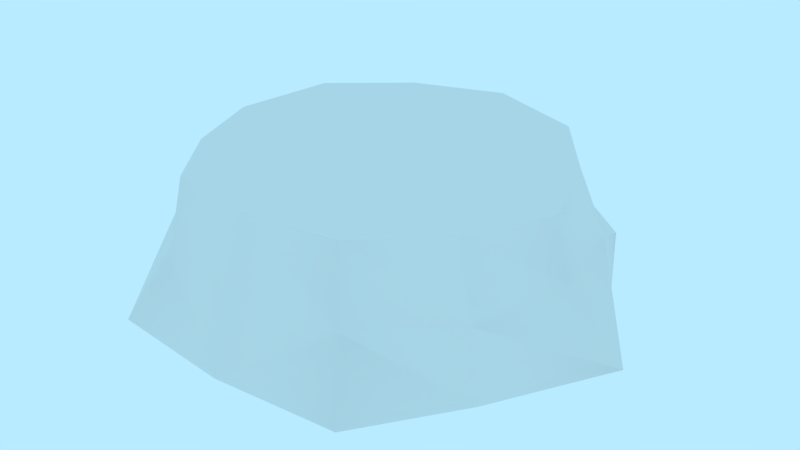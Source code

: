# Source: prop-stump.blend  (saved by Blender 2.79.0; exported with 4.5.12 LTS)
import bpy
from mathutils import Matrix  # noqa: F401  (used for matrix-valued properties, if any)

bpy.ops.wm.read_factory_settings(use_empty=True)
scene = bpy.context.scene
scene.name = 'Scene'

# ---- collections
col_collection_1 = bpy.data.collections.new('Collection 1'); scene.collection.children.link(col_collection_1)

# ---- world
world_world = bpy.data.worlds.new('World'); scene.world = world_world
world_world.color = (0.4794, 0.8327, 1.0)
world_world.use_sun_shadow = False
world_world.sun_shadow_jitter_overblur = 0.0
world_world.cycles.sampling_method = 'MANUAL'

# ---- meshes
me_prop_stump = bpy.data.meshes.new('prop-stump')
me_prop_stump.from_pydata([(-0.007271, -0.009651, -0.85), (-0.006011, 0.5186, -0.7318), (0.4902, -0.009651, -0.86), (0.3599, 0.4987, -0.6403), (0.7083, -0.009651, -0.4197), (0.5981, 0.5, -0.3381), (1.003, -0.009651, -0.019), (0.7315, 0.4946, 0.007453), (0.7432, -0.009651, 0.4302), (0.5961, 0.5152, 0.3543), (0.5058, -0.009651, 0.8303), (0.3596, 0.5309, 0.6341), (0.002528, -0.009651, 0.8543), (-0.002703, 0.5317, 0.6907), (-0.4921, -0.009651, 0.8238), (-0.3699, 0.5248, 0.6263), (-0.7892, -0.009651, 0.4497), (-0.5938, 0.5054, 0.3415), (-0.8635, -0.009651, 0.008128), (-0.7247, 0.5013, 0.008406), (-0.8284, -0.009651, -0.4891), (-0.6322, 0.5201, -0.3573), (-0.4352, -0.009651, -0.7269), (-0.3441, 0.5229, -0.5864), (8.517e-10, 0.25, -0.7786), (0.3893, 0.25, -0.6743), (0.6743, 0.25, -0.3893), (0.7786, 0.25, 1.894e-08), (0.6743, 0.25, 0.3893), (0.3893, 0.25, 0.6743), (1.184e-07, 0.25, 0.7786), (-0.3893, 0.25, 0.6743), (-0.6743, 0.25, 0.3893), (-0.7786, 0.25, 3.469e-07), (-0.6743, 0.25, -0.3893), (-0.3893, 0.25, -0.6743), (-0.003558, 0.5006, 0.1927), (-0.005041, 0.4996, -0.422), (-0.1867, 0.5, -0.3134), (0.0913, 0.4998, 0.1688), (-0.3688, 0.5004, -0.2045), (0.2197, 0.4988, 0.1364), (-0.005998, 0.5003, 0.005238), (-0.1398, 0.5017, 0.227)], [], [(24, 1, 3, 25), (25, 3, 5, 26), (26, 5, 7, 27), (27, 7, 9, 28), (28, 9, 11, 29), (29, 11, 13, 30), (30, 13, 15, 31), (31, 15, 17, 32), (32, 17, 19, 33), (33, 19, 21, 34), (43, 17, 15), (34, 21, 23, 35), (35, 23, 1, 24), (22, 35, 24, 0), (34, 35, 22), (18, 33, 34), (16, 32, 33, 18), (31, 32, 16), (12, 30, 31), (29, 30, 12), (8, 28, 29), (6, 27, 28), (26, 27, 6), (2, 25, 26), (24, 25, 2), (21, 19, 40), (42, 37, 38), (39, 36, 13, 11), (3, 1, 37), (41, 42, 39), (42, 38, 40), (1, 23, 38, 37), (41, 39, 11, 9), (7, 42, 41), (42, 40, 19), (23, 21, 40, 38), (7, 41, 9), (39, 42, 36), (3, 37, 42), (43, 42, 17), (7, 5, 42), (17, 42, 19), (36, 42, 43), (36, 43, 15, 13), (5, 3, 42), (14, 31, 16), (14, 12, 31), (10, 29, 12), (10, 8, 29), (8, 6, 28), (4, 26, 6), (4, 2, 26), (0, 24, 2), (20, 34, 22), (20, 18, 34)])
me_prop_stump.polygons.foreach_set('use_smooth', [True] * 55)
_k = set([(1, 3), (1, 23), (3, 5), (3, 37), (5, 7), (7, 9), (7, 41), (9, 11), (11, 13), (13, 15), (15, 17), (17, 19), (17, 43), (19, 21), (19, 40), (21, 23), (36, 39), (36, 43), (37, 38), (38, 40), (39, 41)])
me_prop_stump.attributes.new('sharp_edge', 'BOOLEAN', 'EDGE').data.foreach_set('value', [ (min(e.vertices), max(e.vertices)) in _k for e in me_prop_stump.edges])
_uv = me_prop_stump.uv_layers.new(name='UVMap')
_uv.uv.foreach_set('vector', [1.511, 0.1495, 1.51, 0.3001, 1.275, 0.3001, 1.27, 0.1495, 1.27, 0.1495, 1.275, 0.3001, 1.017, 0.3001, 1.027, 0.1495, 1.027, 0.1495, 1.017, 0.3001, 0.764, 0.3001, 0.7749, 0.1495, 0.7749, 0.1495, 0.764, 0.3001, 0.5012, 0.3001, 0.514, 0.1495, 0.514, 0.1495, 0.5012, 0.3001, 0.2413, 0.3001, 0.2429, 0.1495, 0.2429, 0.1495, 0.2413, 0.3001, -0.01649, 0.3001, -0.02363, 0.1495, -0.02363, 0.1495, -0.01649, 0.3001, -0.2712, 0.3001, -0.2736, 0.1495, -0.2736, 0.1495, -0.2712, 0.3001, -0.5105, 0.3001, -0.5178, 0.1495, -0.5178, 0.1495, -0.5105, 0.3001, -0.7244, 0.3001, -0.7365, 0.1495, -0.7365, 0.1495, -0.7244, 0.3001, -0.9099, 0.3001, -0.9274, 0.1495, 0.4643, 0.3003, 0.1784, 1.963, 0.1495, 1.707, 1.936, 0.1495, 1.932, 0.3001, 1.727, 0.3001, 1.735, 0.1495, 1.735, 0.1495, 1.727, 0.3001, 1.51, 0.3001, 1.511, 0.1495, 1.71, 0.003441, 1.735, 0.1495, 1.511, 0.1495, 1.488, 0.003441, 1.936, 0.1495, 1.735, 0.1495, 1.71, 0.003441, -0.7121, 0.003441, -0.7365, 0.1495, -0.9274, 0.1495, -0.5038, 0.003441, -0.5178, 0.1495, -0.7365, 0.1495, -0.7121, 0.003441, -0.2736, 0.1495, -0.5178, 0.1495, -0.5038, 0.003441, -0.01354, 0.003441, -0.02363, 0.1495, -0.2736, 0.1495, 0.2429, 0.1495, -0.02363, 0.1495, -0.01354, 0.003441, 0.5192, 0.003441, 0.514, 0.1495, 0.2429, 0.1495, 0.7924, 0.003441, 0.7749, 0.1495, 0.514, 0.1495, 1.027, 0.1495, 0.7749, 0.1495, 0.7649, 0.003441, 1.283, 0.003441, 1.27, 0.1495, 1.027, 0.1495, 1.511, 0.1495, 1.27, 0.1495, 1.251, 0.003441, 0.1831, -0.5397, 0.1855, -0.8071, 0.3912, -0.5977, 1.059, -1.099, 0.7678, -0.7398, 0.8067, -0.8846, 0.5158, -0.1183, 0.5124, -0.04909, 0.1658, 1.43, 0.1548, 1.171, 0.1596, 0.2615, 0.1686, -0.005742, 0.3795, -0.2851, 0.8743, -0.3681, 1.051, -1.001, 0.9199, -0.4133, 1.068, -1.127, 0.8094, -0.8997, 0.7783, -1.047, 0.1655, -0.007437, 0.199, -0.2659, 0.416, -0.4315, 0.3772, -0.2867, 0.468, -0.07123, 0.5137, -0.1164, 0.143, 1.162, 0.1727, 0.9042, 0.5579, 0.3408, 1.051, -1.03, 0.869, -0.379, 1.068, -1.13, 0.7818, -1.051, 0.5761, -1.26, 0.2006, -0.2728, 0.1811, -0.5327, 0.3877, -0.5936, 0.4188, -0.4466, 0.1517, 0.6377, 0.4628, -0.08214, 0.1599, 0.9016, 0.9221, -0.4151, 1.049, -0.9346, 0.9186, -0.346, 0.5502, -0.1916, 0.7702, -0.7383, 1.061, -1.089, 0.8706, 0.003445, 1.048, -0.7882, 0.5847, 1.666, 0.5543, 0.3417, 0.5917, 0.08209, 1.063, -1.069, 0.5792, 1.678, 1.042, -0.6873, 0.5481, 1.93, 0.9172, -0.3138, 1.046, -0.899, 0.8716, -0.04243, 0.5109, -0.01692, 0.4654, 0.2544, 0.1527, 1.698, 0.167, 1.434, 0.5883, 0.08141, 0.5466, -0.1878, 1.058, -1.074, -0.2546, 0.003441, -0.2736, 0.1495, -0.5038, 0.003441, -0.2859, 0.003441, -0.01354, 0.003441, -0.2736, 0.1495, 0.2436, 0.003441, 0.2429, 0.1495, -0.01354, 0.003441, 0.2436, 0.003441, 0.5192, 0.003441, 0.2429, 0.1495, 0.5192, 0.003441, 0.7924, 0.003441, 0.514, 0.1495, 1.021, 0.003441, 1.027, 0.1495, 0.7649, 0.003441, 1.021, 0.003441, 1.283, 0.003441, 1.027, 0.1495, 1.488, 0.003441, 1.511, 0.1495, 1.251, 0.003441, 1.927, 0.003441, 1.936, 0.1495, 1.71, 0.003441, -0.9266, 0.003441, -0.7121, 0.003441, -0.9274, 0.1495])
me_prop_stump.use_remesh_preserve_volume = False
me_prop_stump.use_remesh_preserve_attributes = False
me_prop_stump.use_mirror_vertex_groups = False
me_prop_stump.update()

# ---- objects
ob_prop_stump = bpy.data.objects.new('prop-stump', me_prop_stump)

# ---- transforms, parenting, visibility, modifiers, constraints
ob_prop_stump.location = (0.0, 0.0, 0.0)
ob_prop_stump.rotation_euler = (1.571, -0.0, 0.0)
ob_prop_stump.lineart.crease_threshold = 0.0
_m = ob_prop_stump.modifiers.new('Displace', 'DISPLACE')
_m.strength = 0.1
_m = ob_prop_stump.modifiers.new('EdgeSplit', 'EDGE_SPLIT')
_m.use_edge_angle = False

# ---- collection membership
col_collection_1.objects.link(ob_prop_stump)

# ---- scene / render settings (as saved in the file)
scene.frame_start = 0; scene.frame_end = 250; scene.frame_set(0)
scene.render.engine = 'BLENDER_EEVEE_NEXT'
scene.render.resolution_percentage = 50
scene.render.fps = 30
scene.render.dither_intensity = 0.0
scene.cycles.use_denoising = False
scene.cycles.samples = 128
scene.cycles.sampling_pattern = 'TABULATED_SOBOL'
scene.cycles.use_adaptive_sampling = False
scene.cycles.use_light_tree = False
scene.cycles.blur_glossy = 0.0
scene.cycles.sample_clamp_indirect = 0.0
scene.view_settings.view_transform = 'Standard'
bpy.context.view_layer.update()

# ---- added for rendering (the .blend has no active camera): camera
cam_auto = bpy.data.cameras.new('AutoCamera')
cam_auto.lens = 50.0
cam_auto.sensor_width = 36.0
cam_auto.clip_end = 1000.0
ob_auto_camera = bpy.data.objects.new('AutoCamera', cam_auto)
scene.collection.objects.link(ob_auto_camera)
ob_auto_camera.location = (2.47661, -2.8877, 2.18596)
ob_auto_camera.rotation_euler = (1.09748, -7.21219e-08, 0.694738)
scene.camera = ob_auto_camera
bpy.context.view_layer.update()

